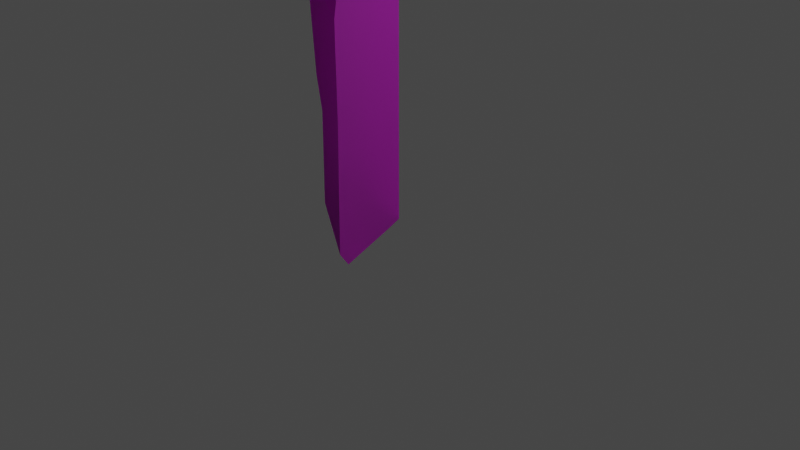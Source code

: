 # Source: Ruins_Trim_Cap_DMG_1M_B.blend  (saved by Blender 3.5.10; exported with 4.5.12 LTS)
import bpy
from mathutils import Matrix  # noqa: F401  (used for matrix-valued properties, if any)

bpy.ops.wm.read_factory_settings(use_empty=True)
scene = bpy.context.scene
scene.name = 'Scene'

# ---- collections
col_collection = bpy.data.collections.new('Collection'); scene.collection.children.link(col_collection)

# ---- images (referenced by path relative to the original .blend; pixels are not part of the script)
import os
ASSET_DIR = os.environ.get("B2B_ASSET_DIR", "")  # directory of the original .blend (textures are referenced by path, not embedded)
HERE = os.path.dirname(os.path.abspath(__file__))  # packed textures are extracted next to this script under _unpacked/

def load_image(name, relpath, width, height, colorspace="sRGB"):
    """Load a texture the original file referenced (path relative to the .blend, or extracted next to this script)."""
    p = next((c for c in (os.path.join(HERE, relpath), os.path.join(ASSET_DIR, relpath)) if relpath and os.path.exists(c)), "")
    if p:
        img = bpy.data.images.load(p, check_existing=True)
        img.name = name
    else:  # same state as the original file: an image datablock whose file is absent (Cycles renders it pink)
        img = bpy.data.images.new(name, width, height)
        img.source = "FILE"
        img.filepath = "//" + (relpath or name)
    img.colorspace_settings.name = colorspace
    return img
img_dn_hl_ruins_trim_cap_n_png = load_image('Dn_HL_Ruins_Trim_Cap_n.png', 'Dn_HL_Ruins_Trim_Cap_n.png', 1024, 1024, 'sRGB')
img_dn_hl_ruins_trim_cap_mre_packed_png_001 = load_image('Dn_HL_Ruins_Trim_Cap_mre_packed.png.001', 'Dn_HL_Ruins_Trim_Cap_mre_packed.png', 1024, 1024, 'sRGB')
img_dn_hl_ruins_trim_cap_d_png_001 = load_image('Dn_HL_Ruins_Trim_Cap_d.png.001', 'Dn_HL_Ruins_Trim_Cap_d.png', 1024, 1024, 'sRGB')

# ---- materials (node trees are filled in below, after node groups)
mat_dn_hl_inst_ruins_trim_cap_a = bpy.data.materials.new('Dn_HL_Inst_Ruins_Trim_Cap_A')
mat_dn_hl_inst_ruins_trim_cap_a.use_transparent_shadow = False
mat_dn_hl_inst_ruins_trim_cap_a.diffuse_color = (0.588, 0.588, 0.588, 1.0)
mat_dn_hl_inst_ruins_trim_cap_a.roughness = 0.9

# ---- material node trees
mat_dn_hl_inst_ruins_trim_cap_a.use_nodes = True; mat_dn_hl_inst_ruins_trim_cap_a.node_tree.nodes.clear()
_N = mat_dn_hl_inst_ruins_trim_cap_a.node_tree.nodes; _L = mat_dn_hl_inst_ruins_trim_cap_a.node_tree.links
n0 = _N.new('ShaderNodeBsdfPrincipled'); n0.name = 'Principled BSDF'; n0.location = (0, 300)
n0.distribution = 'GGX'
n0.subsurface_method = 'RANDOM_WALK_SKIN'
n0.inputs[2].default_value = 0.9
n0.inputs[13].default_value = 0.0
n0.inputs[18].default_value = 1.0
n0.inputs[27].default_value = (0.0, 0.0, 0.0, 1.0)
n0.inputs[28].default_value = 1.0
n1 = _N.new('ShaderNodeOutputMaterial'); n1.name = 'Material Output'; n1.location = (280, 300)
n2 = _N.new('ShaderNodeTexImage'); n2.name = 'Image Texture'; n2.location = (-496, -282)
n2.image = img_dn_hl_ruins_trim_cap_n_png
n3 = _N.new('ShaderNodeNormalMap'); n3.name = 'Normal Map'; n3.location = (-214, -295)
n4 = _N.new('ShaderNodeTexImage'); n4.name = 'Image Texture.001'; n4.location = (-474, 13)
n4.image = img_dn_hl_ruins_trim_cap_mre_packed_png_001
n5 = _N.new('ShaderNodeTexImage'); n5.name = 'Image Texture.002'; n5.location = (-464, 321)
n5.image = img_dn_hl_ruins_trim_cap_d_png_001
_L.new(n0.outputs[0], n1.inputs[0])
_L.new(n2.outputs[0], n3.inputs[1])
_L.new(n3.outputs[0], n0.inputs[5])
_L.new(n4.outputs[0], n0.inputs[1])
_L.new(n5.outputs[0], n0.inputs[0])
n1.is_active_output = True

# ---- world
world_world = bpy.data.worlds.new('World'); scene.world = world_world
world_world.use_nodes = True; world_world.node_tree.nodes.clear()
_N = world_world.node_tree.nodes; _L = world_world.node_tree.links
n0 = _N.new('ShaderNodeOutputWorld'); n0.name = 'World Output'; n0.location = (300, 300)
n1 = _N.new('ShaderNodeBackground'); n1.name = 'Background'; n1.location = (10, 300)
n1.inputs[0].default_value = (0.05088, 0.05088, 0.05088, 1.0)
_L.new(n1.outputs[0], n0.inputs[0])
n0.is_active_output = True
world_world.color = (0.05088, 0.05088, 0.05088)
world_world.use_sun_shadow = False
world_world.sun_shadow_jitter_overblur = 0.0

# ---- cameras
cam_camera = bpy.data.cameras.new('Camera')
cam_camera.clip_end = 100.0
cam_camera.ortho_scale = 7.314

# ---- lights
light_light = bpy.data.lights.new('Light', 'POINT')
light_light.transmission_factor = 0.0
light_light.energy = 1000.0
light_light.shadow_soft_size = 0.1
light_light.shadow_maximum_resolution = 0.006
light_light.use_absolute_resolution = True

# ---- meshes
me_ruins_trim_cap_dmg_1m_b = bpy.data.meshes.new('Ruins_Trim_Cap_DMG_1M_B')
me_ruins_trim_cap_dmg_1m_b.from_pydata([(-0.3854, -0.000215, 0.002562), (-0.626, 0.07642, 0.002562), (-0.8997, 0.3878, 0.002562), (-0.9193, 1.25, 0.002562), (1e-06, -0.000215, 0.002562), (1e-06, 1.25, 0.002562), (-0.9193, 1.607, 0.002562), (1e-06, 1.607, 0.002562), (-0.8818, 2.218, 0.002562), (1e-06, 2.218, 0.002562), (1e-06, 2.424, 0.002562), (-0.7731, 2.485, 0.002562), (-0.3459, 2.726, 0.7448), (-0.00548, 2.618, 0.7138), (1e-06, 2.675, 0.5487), (-0.4868, 2.727, 0.5487), (-0.4211, 2.633, 0.7377), (1e-06, 2.526, 0.1608), (-0.611, 2.596, 0.5487), (-0.7722, 2.567, 0.1608), (-0.9273, 2.444, 0.1045), (-0.8888, 0.2869, 0.07524), (-0.5083, -0.06733, 0.1608), (-0.5196, 0.1397, 0.4422), (1e-06, -0.06733, 0.1608), (-0.2364, -0.211, 0.5129), (-0.3297, 0.2917, 0.6916), (1e-06, -0.2718, 0.6869), (1e-06, -0.1273, 0.7906), (1e-06, 2.218, 0.7844), (1e-06, 2.218, 0.5487), (1e-06, 1.607, 0.7782), (1e-06, 1.607, 0.5487), (1e-06, 2.218, 0.1608), (1e-06, 1.25, 0.7746), (1e-06, 1.607, 0.1608), (1e-06, 1.25, 0.5487), (1e-06, 1.25, 0.1608), (-0.8875, 1.607, 0.1212), (-0.5568, 1.607, 0.507), (-0.8719, 1.25, 0.1611), (-0.5091, 1.25, 0.522), (-0.3653, 1.607, 0.7129), (-0.3246, 1.25, 0.6903)], [], [(0, 1, 2), (0, 2, 3), (4, 0, 3), (5, 4, 3), (5, 3, 6), (6, 7, 5), (7, 6, 8), (8, 9, 7), (10, 9, 8), (8, 11, 10), (12, 13, 14), (14, 15, 12), (16, 12, 15), (15, 14, 17), (15, 18, 16), (17, 19, 15), (18, 15, 19), (19, 17, 10), (19, 20, 18), (10, 11, 19), (20, 19, 11), (11, 8, 20), (2, 1, 21), (21, 1, 22), (23, 21, 22), (22, 1, 0), (0, 4, 24), (24, 22, 0), (22, 25, 23), (25, 22, 24), (26, 23, 25), (24, 27, 25), (25, 28, 26), (27, 28, 25), (14, 13, 29), (29, 30, 14), (30, 29, 31), (17, 14, 30), (31, 32, 30), (30, 33, 17), (33, 30, 32), (10, 17, 33), (32, 31, 34), (33, 9, 10), (34, 28, 27), (9, 33, 35), (32, 35, 33), (35, 7, 9), (34, 36, 32), (27, 36, 34), (35, 32, 36), (36, 27, 24), (7, 35, 37), (36, 37, 35), (24, 37, 36), (37, 5, 7), (37, 24, 4), (4, 5, 37), (20, 8, 6), (6, 38, 20), (18, 20, 38), (38, 6, 3), (38, 39, 18), (16, 18, 39), (3, 40, 38), (39, 38, 40), (3, 2, 21), (21, 40, 3), (40, 21, 23), (13, 12, 16), (16, 29, 13), (23, 41, 40), (40, 41, 39), (41, 23, 26), (39, 42, 16), (29, 16, 42), (42, 39, 41), (42, 31, 29), (41, 43, 42), (31, 42, 43), (26, 43, 41), (43, 34, 31), (34, 43, 26), (26, 28, 34)])
me_ruins_trim_cap_dmg_1m_b.polygons.foreach_set('use_smooth', [True] * 84)
_k = set([(0, 1), (0, 4), (1, 2), (2, 3), (2, 21), (3, 6), (4, 5), (4, 24), (5, 7), (6, 8), (7, 9), (8, 11), (8, 20), (9, 10), (10, 11), (10, 17), (12, 13), (12, 16), (13, 14), (13, 29), (14, 17), (16, 18), (18, 20), (21, 23), (23, 26), (24, 27), (26, 28), (27, 28), (28, 34), (29, 31), (31, 34)])
me_ruins_trim_cap_dmg_1m_b.attributes.new('sharp_edge', 'BOOLEAN', 'EDGE').data.foreach_set('value', [ (min(e.vertices), max(e.vertices)) in _k for e in me_ruins_trim_cap_dmg_1m_b.edges])
_uv = me_ruins_trim_cap_dmg_1m_b.uv_layers.new(name='UVMap')
_uv.uv.foreach_set('vector', [0.1989, 0.2246, 0.1836, 0.2197, 0.1664, 0.2002, 0.1989, 0.2246, 0.1664, 0.2002, 0.1652, 0.1455, 0.2231, 0.2246, 0.1989, 0.2246, 0.1652, 0.1455, 0.2231, 0.1455, 0.2231, 0.2246, 0.1652, 0.1455, 0.2231, 0.1455, 0.1652, 0.1455, 0.1652, 0.123, 0.1652, 0.123, 0.2231, 0.123, 0.2231, 0.1455, 0.2231, 0.123, 0.1652, 0.123, 0.1675, 0.08447, 0.1675, 0.08447, 0.2231, 0.08447, 0.2231, 0.123, 0.2231, 0.07129, 0.2231, 0.08447, 0.1675, 0.08447, 0.1675, 0.08447, 0.1743, 0.06738, 0.2231, 0.07129, 0.1335, 0.1187, 0.1108, 0.1182, 0.1106, 0.1069, 0.1106, 0.1069, 0.1415, 0.106, 0.1335, 0.1187, 0.1415, 0.1196, 0.1335, 0.1187, 0.1415, 0.106, 0.1415, 0.106, 0.1106, 0.1069, 0.1093, 0.08057, 0.1415, 0.106, 0.1526, 0.106, 0.1415, 0.1196, 0.1093, 0.08057, 0.1583, 0.0791, 0.1415, 0.106, 0.1526, 0.106, 0.1415, 0.106, 0.1583, 0.0791, 0.1583, 0.0791, 0.1093, 0.08057, 0.1087, 0.06836, 0.1583, 0.0791, 0.1698, 0.07373, 0.1526, 0.106, 0.1087, 0.06836, 0.1583, 0.06836, 0.1583, 0.0791, 0.1698, 0.07373, 0.1583, 0.0791, 0.1583, 0.06836, 0.1583, 0.06836, 0.1735, 0.05859, 0.1698, 0.07373, 0.002054, 0.06055, 0.0282, 0.06348, 0.006493, 0.0669, 0.006493, 0.0669, 0.0282, 0.06348, 0.03857, 0.07422, 0.02847, 0.09375, 0.006493, 0.0669, 0.03857, 0.07422, 0.03857, 0.07422, 0.0282, 0.06348, 0.04489, 0.06299, 0.04489, 0.06299, 0.06958, 0.06152, 0.07025, 0.07275, 0.07025, 0.07275, 0.03857, 0.07422, 0.04489, 0.06299, 0.03857, 0.07422, 0.05679, 0.09717, 0.02847, 0.09375, 0.05679, 0.09717, 0.03857, 0.07422, 0.07025, 0.07275, 0.02956, 0.1162, 0.02847, 0.09375, 0.05679, 0.09717, 0.07025, 0.07275, 0.07135, 0.1089, 0.05679, 0.09717, 0.05679, 0.09717, 0.06433, 0.1191, 0.02956, 0.1162, 0.07135, 0.1089, 0.06433, 0.1191, 0.05679, 0.09717, 0.1881, 0.0459, 0.1846, 0.05615, 0.1593, 0.06055, 0.1593, 0.06055, 0.1593, 0.0459, 0.1881, 0.0459, 0.1593, 0.0459, 0.1593, 0.06055, 0.1207, 0.06055, 0.1787, 0.02148, 0.1881, 0.0459, 0.1593, 0.0459, 0.1207, 0.06055, 0.1207, 0.0459, 0.1593, 0.0459, 0.1593, 0.0459, 0.1593, 0.02148, 0.1787, 0.02148, 0.1593, 0.02148, 0.1593, 0.0459, 0.1207, 0.0459, 0.1724, 0.01123, 0.1787, 0.02148, 0.1593, 0.02148, 0.1207, 0.0459, 0.1207, 0.06055, 0.09815, 0.06006, 0.1593, 0.02148, 0.1593, 0.01123, 0.1724, 0.01123, 0.09815, 0.06006, 0.01118, 0.06103, 0.002054, 0.05469, 0.1593, 0.01123, 0.1593, 0.02148, 0.1207, 0.02148, 0.1207, 0.0459, 0.1207, 0.02148, 0.1593, 0.02148, 0.1207, 0.02148, 0.1207, 0.01123, 0.1593, 0.01123, 0.09815, 0.06006, 0.09815, 0.0459, 0.1207, 0.0459, 0.002054, 0.05469, 0.09815, 0.0459, 0.09815, 0.06006, 0.1207, 0.02148, 0.1207, 0.0459, 0.09815, 0.0459, 0.09815, 0.0459, 0.002054, 0.05469, 0.01497, 0.02148, 0.1207, 0.01123, 0.1207, 0.02148, 0.09815, 0.02148, 0.09815, 0.0459, 0.09815, 0.02148, 0.1207, 0.02148, 0.01497, 0.02148, 0.09815, 0.02148, 0.09815, 0.0459, 0.09815, 0.02148, 0.09815, 0.01123, 0.1207, 0.01123, 0.09815, 0.02148, 0.01497, 0.02148, 0.01921, 0.01123, 0.01921, 0.01123, 0.09815, 0.01123, 0.09815, 0.02148, 0.02118, 0.146, 0.0361, 0.1406, 0.07465, 0.144, 0.07465, 0.144, 0.0741, 0.1514, 0.02118, 0.146, 0.009453, 0.1807, 0.02118, 0.146, 0.0741, 0.1514, 0.0741, 0.1514, 0.07465, 0.144, 0.09729, 0.145, 0.0741, 0.1514, 0.07208, 0.1831, 0.009453, 0.1807, 0.00631, 0.1978, 0.009453, 0.1807, 0.07208, 0.1831, 0.09729, 0.145, 0.09662, 0.1553, 0.0741, 0.1514, 0.07208, 0.1831, 0.0741, 0.1514, 0.09662, 0.1553, 0.09729, 0.145, 0.1516, 0.1499, 0.1577, 0.1548, 0.1577, 0.1548, 0.09662, 0.1553, 0.09729, 0.145, 0.09662, 0.1553, 0.1577, 0.1548, 0.1649, 0.1885, 0.006763, 0.2241, 0.000469, 0.2021, 0.00631, 0.1978, 0.00631, 0.1978, 0.03235, 0.2246, 0.006763, 0.2241, 0.1649, 0.1885, 0.09448, 0.1875, 0.09662, 0.1553, 0.09662, 0.1553, 0.09448, 0.1875, 0.07208, 0.1831, 0.09448, 0.1875, 0.1649, 0.1885, 0.1541, 0.2075, 0.07208, 0.1831, 0.07111, 0.2007, 0.00631, 0.1978, 0.03235, 0.2246, 0.00631, 0.1978, 0.07111, 0.2007, 0.07111, 0.2007, 0.07208, 0.1831, 0.09448, 0.1875, 0.07111, 0.2007, 0.07074, 0.2241, 0.03235, 0.2246, 0.09448, 0.1875, 0.09363, 0.2036, 0.07111, 0.2007, 0.07074, 0.2241, 0.07111, 0.2007, 0.09363, 0.2036, 0.1541, 0.2075, 0.09363, 0.2036, 0.09448, 0.1875, 0.09363, 0.2036, 0.09271, 0.2246, 0.07074, 0.2241, 0.09271, 0.2246, 0.09363, 0.2036, 0.1541, 0.2075, 0.1541, 0.2075, 0.1792, 0.2305, 0.09271, 0.2246])
me_ruins_trim_cap_dmg_1m_b.materials.append(mat_dn_hl_inst_ruins_trim_cap_a)
me_ruins_trim_cap_dmg_1m_b.update()
me_ruins_trim_cap_dmg_1m_b.normals_split_custom_set([tuple(v) for v in zip(*[iter([-6.106e-11, 0.0, -1.0, -2.158e-09, 0.0, -1.0, 8.002e-10, 0.0, -1.0, -6.106e-11, 0.0, -1.0, 8.002e-10, 0.0, -1.0, 1.305e-10, 0.0, -1.0, 0.0, 0.0, -1.0, -6.106e-11, 0.0, -1.0, 1.305e-10, 0.0, -1.0, 0.0, 0.0, -1.0, 0.0, 0.0, -1.0, 1.305e-10, 0.0, -1.0, 0.0, 0.0, -1.0, 1.305e-10, 0.0, -1.0, 0.0, 0.0, -1.0, 0.0, 0.0, -1.0, 0.0, 0.0, -1.0, 0.0, 0.0, -1.0, 0.0, 0.0, -1.0, 0.0, 0.0, -1.0, 4.642e-11, 0.0, -1.0, 4.642e-11, 0.0, -1.0, 0.0, 0.0, -1.0, 0.0, 0.0, -1.0, 2.554e-11, 0.0, -1.0, 0.0, 0.0, -1.0, 4.642e-11, 0.0, -1.0, 4.642e-11, 0.0, -1.0, 1.37e-10, 0.0, -1.0, 2.554e-11, 0.0, -1.0, -0.1716, 0.9609, 0.2171, 0.3117, 0.8948, 0.3196, 0.1826, 0.9796, -0.08364, 0.1826, 0.9796, -0.08364, -0.3381, 0.9388, 0.0661, -0.1716, 0.9609, 0.2171, -0.6696, 0.5451, 0.5044, -0.1716, 0.9609, 0.2171, -0.3381, 0.9388, 0.0661, -0.3381, 0.9388, 0.0661, 0.1826, 0.9796, -0.08364, 0.06025, 0.8836, -0.4644, -0.3381, 0.9388, 0.0661, -0.6805, 0.657, 0.3245, -0.6696, 0.5451, 0.5044, 0.06025, 0.8836, -0.4644, -0.3741, 0.9086, -0.1856, -0.3381, 0.9388, 0.0661, -0.6805, 0.657, 0.3245, -0.3381, 0.9388, 0.0661, -0.3741, 0.9086, -0.1856, -0.3741, 0.9086, -0.1856, 0.06025, 0.8836, -0.4644, 0.04822, 0.8467, -0.5299, -0.3741, 0.9086, -0.1856, -0.6373, 0.5821, -0.505, -0.6805, 0.657, 0.3245, 0.04822, 0.8467, -0.5299, -0.3047, 0.7491, -0.5882, -0.3741, 0.9086, -0.1856, -0.6373, 0.5821, -0.505, -0.3741, 0.9086, -0.1856, -0.3047, 0.7491, -0.5882, -0.3047, 0.7491, -0.5882, -0.5785, 0.2361, -0.7808, -0.6373, 0.5821, -0.505, -0.5852, -0.5143, -0.6269, -0.5566, -0.7627, -0.3292, -0.6784, -0.6268, -0.3832, -0.6784, -0.6268, -0.3832, -0.5566, -0.7627, -0.3292, -0.4651, -0.8798, -0.098, -0.6913, -0.5046, 0.5173, -0.6784, -0.6268, -0.3832, -0.4651, -0.8798, -0.098, -0.4651, -0.8798, -0.098, -0.5566, -0.7627, -0.3292, -0.0862, -0.8914, -0.4449, -0.0862, -0.8914, -0.4449, 0.0, -0.9207, -0.3904, 0.004751, -0.9244, -0.3814, 0.004751, -0.9244, -0.3814, -0.4651, -0.8798, -0.098, -0.0862, -0.8914, -0.4449, -0.4651, -0.8798, -0.098, -0.4524, -0.8726, 0.1844, -0.6913, -0.5046, 0.5173, -0.4524, -0.8726, 0.1844, -0.4651, -0.8798, -0.098, 0.004751, -0.9244, -0.3814, -0.6358, -0.3605, 0.6824, -0.6913, -0.5046, 0.5173, -0.4524, -0.8726, 0.1844, 0.004751, -0.9244, -0.3814, -0.4836, -0.7876, 0.3819, -0.4524, -0.8726, 0.1844, -0.4524, -0.8726, 0.1844, -0.6321, -0.4055, 0.6603, -0.6358, -0.3605, 0.6824, -0.4836, -0.7876, 0.3819, -0.6321, -0.4055, 0.6603, -0.4524, -0.8726, 0.1844, 0.9999, 0.006498, 0.01259, 0.999, 0.02082, 0.04035, 1.0, 0.002126, 0.00412, 1.0, 0.002126, 0.00412, 1.0, 3.089e-14, 0.0, 0.9999, 0.006498, 0.01259, 1.0, 3.089e-14, 0.0, 1.0, 0.002126, 0.00412, 1.0, -1.322e-13, 0.0, 1.0, 0.0, 0.0, 0.9999, 0.006498, 0.01259, 1.0, 3.089e-14, 0.0, 1.0, -1.322e-13, 0.0, 1.0, -4.867e-14, 0.0, 1.0, 3.089e-14, 0.0, 1.0, 3.089e-14, 0.0, 1.0, 0.0, 0.0, 1.0, 0.0, 0.0, 1.0, 0.0, 0.0, 1.0, 3.089e-14, 0.0, 1.0, -4.867e-14, 0.0, 1.0, 0.0, 0.0, 1.0, 0.0, 0.0, 1.0, 0.0, 0.0, 1.0, -4.867e-14, 0.0, 1.0, -1.322e-13, 0.0, 1.0, -5.309e-14, 0.0, 1.0, 0.0, 0.0, 1.0, 0.0, 0.0, 1.0, 0.0, 0.0, 1.0, -5.309e-14, 0.0, 1.0, 9.786e-14, 0.0, 1.0, 3.035e-14, 0.0, 1.0, 0.0, 0.0, 1.0, 0.0, 0.0, 1.0, 0.0, 0.0, 1.0, -4.867e-14, 0.0, 1.0, 0.0, 0.0, 1.0, 0.0, 0.0, 1.0, 0.0, 0.0, 1.0, 0.0, 0.0, 1.0, 0.0, 0.0, 1.0, -5.309e-14, 0.0, 1.0, 0.0, 0.0, 1.0, -4.867e-14, 0.0, 1.0, 3.035e-14, 0.0, 1.0, 0.0, 0.0, 1.0, -5.309e-14, 0.0, 1.0, 0.0, 0.0, 1.0, -4.867e-14, 0.0, 1.0, 0.0, 0.0, 1.0, 0.0, 0.0, 1.0, 3.035e-14, 0.0, 1.0, 0.0, 0.0, 1.0, 0.0, 0.0, 1.0, 0.0, 0.0, 1.0, 0.0, 0.0, 1.0, 0.0, 0.0, 1.0, 0.0, 0.0, 1.0, 0.0, 0.0, 1.0, 0.0, 0.0, 1.0, 0.0, 0.0, 1.0, 0.0, 0.0, 1.0, 0.0, 0.0, 1.0, 0.0, 0.0, 1.0, 0.0, 0.0, 1.0, 0.0, 0.0, 1.0, 0.0, 0.0, 1.0, 0.0, 0.0, 1.0, 0.0, 0.0, 1.0, 0.0, 0.0, 1.0, 0.0, 0.0, -0.9001, -0.01697, 0.4353, -0.8631, 0.05295, -0.5023, -0.9734, -0.01658, 0.2284, -0.9734, -0.01658, 0.2284, -0.8891, -0.01603, 0.4573, -0.9001, -0.01697, 0.4353, -0.7399, -0.05707, 0.6703, -0.9001, -0.01697, 0.4353, -0.8891, -0.01603, 0.4573, -0.8891, -0.01603, 0.4573, -0.9734, -0.01658, 0.2284, -0.9601, -0.008547, 0.2795, -0.8891, -0.01603, 0.4573, -0.7351, -0.05429, 0.6757, -0.7399, -0.05707, 0.6703, -0.2882, -0.02773, 0.9572, -0.7399, -0.05707, 0.6703, -0.7351, -0.05429, 0.6757, -0.9601, -0.008547, 0.2795, -0.857, -0.01701, 0.515, -0.8891, -0.01603, 0.4573, -0.7351, -0.05429, 0.6757, -0.8891, -0.01603, 0.4573, -0.857, -0.01701, 0.515, -0.9601, -0.008547, 0.2795, -0.9929, -0.02263, 0.1171, -0.8247, -0.04263, 0.5639, -0.8247, -0.04263, 0.5639, -0.857, -0.01701, 0.515, -0.9601, -0.008547, 0.2795, -0.857, -0.01701, 0.515, -0.8247, -0.04263, 0.5639, -0.7441, -0.04329, 0.6667, 0.06143, 0.1326, 0.9893, 0.05266, -0.1192, 0.9915, -0.2882, -0.02773, 0.9572, -0.2882, -0.02773, 0.9572, -0.09703, 0.02371, 0.995, 0.06143, 0.1326, 0.9893, -0.7441, -0.04329, 0.6667, -0.7002, -0.05357, 0.7119, -0.857, -0.01701, 0.515, -0.857, -0.01701, 0.515, -0.7002, -0.05357, 0.7119, -0.7351, -0.05429, 0.6757, -0.7002, -0.05357, 0.7119, -0.7441, -0.04329, 0.6667, -0.5214, -0.009386, 0.8532, -0.7351, -0.05429, 0.6757, -0.4704, -0.06429, 0.8801, -0.2882, -0.02773, 0.9572, -0.09703, 0.02371, 0.995, -0.2882, -0.02773, 0.9572, -0.4704, -0.06429, 0.8801, -0.4704, -0.06429, 0.8801, -0.7351, -0.05429, 0.6757, -0.7002, -0.05357, 0.7119, -0.4704, -0.06429, 0.8801, -0.1941, -0.02875, 0.9806, -0.09703, 0.02371, 0.995, -0.7002, -0.05357, 0.7119, -0.4617, -0.04152, 0.8861, -0.4704, -0.06429, 0.8801, -0.1941, -0.02875, 0.9806, -0.4704, -0.06429, 0.8801, -0.4617, -0.04152, 0.8861, -0.5214, -0.009386, 0.8532, -0.4617, -0.04152, 0.8861, -0.7002, -0.05357, 0.7119, -0.4617, -0.04152, 0.8861, -0.2538, -0.002642, 0.9672, -0.1941, -0.02875, 0.9806, -0.2538, -0.002642, 0.9672, -0.4617, -0.04152, 0.8861, -0.5214, -0.009386, 0.8532, -0.5214, -0.009386, 0.8532, -0.2745, 0.01121, 0.9615, -0.2538, -0.002642, 0.9672])] * 3)])

# ---- objects
ob_light = bpy.data.objects.new('Light', light_light)
ob_camera = bpy.data.objects.new('Camera', cam_camera)
ob_ruins_trim_cap_dmg_1m_b = bpy.data.objects.new('Ruins_Trim_Cap_DMG_1M_B', me_ruins_trim_cap_dmg_1m_b)

# ---- transforms, parenting, visibility, modifiers, constraints
ob_light.location = (4.076, 1.005, 5.904)
ob_light.rotation_euler = (0.6503, 0.05522, 1.866)
ob_light.lock_rotations_4d = False
ob_light.empty_display_type = 'ARROWS'
ob_light.color = (0.0, 0.0, 0.0, 0.0)
ob_light.lineart.crease_threshold = 0.0
ob_camera.location = (7.359, -6.926, 4.958)
ob_camera.rotation_euler = (1.109, 0.0, 0.8149)
ob_camera.lock_rotations_4d = False
ob_camera.empty_display_type = 'ARROWS'
ob_camera.color = (0.0, 0.0, 0.0, 0.0)
ob_camera.display_type = 'WIRE'
ob_camera.lineart.crease_threshold = 0.0
ob_ruins_trim_cap_dmg_1m_b.location = (0.0, 0.0, 0.0)
ob_ruins_trim_cap_dmg_1m_b.rotation_euler = (1.571, -0.0, 0.0)

# ---- collection membership
col_collection.objects.link(ob_light)
col_collection.objects.link(ob_camera)
col_collection.objects.link(ob_ruins_trim_cap_dmg_1m_b)

# ---- scene / render settings (as saved in the file)
scene.camera = ob_camera
scene.frame_start = 1; scene.frame_end = 250; scene.frame_set(1)
scene.render.engine = 'BLENDER_EEVEE_NEXT'
scene.cycles.sampling_pattern = 'TABULATED_SOBOL'
scene.view_settings.view_transform = 'Filmic'
bpy.context.view_layer.update()
